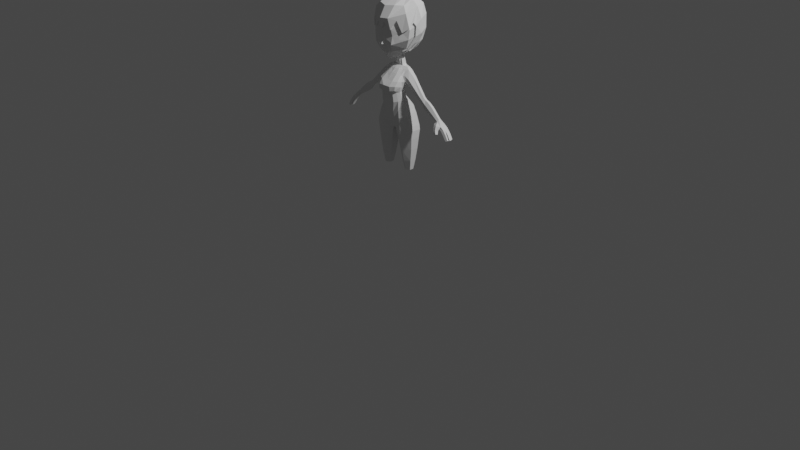 # Source: anime_girl2.blend  (saved by Blender 2.90.8; exported with 4.5.12 LTS)
import bpy
from mathutils import Matrix  # noqa: F401  (used for matrix-valued properties, if any)

bpy.ops.wm.read_factory_settings(use_empty=True)
scene = bpy.context.scene
scene.name = 'Scene'

# ---- collections
col_collection = bpy.data.collections.new('Collection'); scene.collection.children.link(col_collection)
col_reference = bpy.data.collections.new('Reference'); scene.collection.children.link(col_reference)

# ---- world
world_world = bpy.data.worlds.new('World'); scene.world = world_world
world_world.use_nodes = True; world_world.node_tree.nodes.clear()
_N = world_world.node_tree.nodes; _L = world_world.node_tree.links
n0 = _N.new('ShaderNodeOutputWorld'); n0.name = 'World Output'; n0.location = (300, 300)
n1 = _N.new('ShaderNodeBackground'); n1.name = 'Background'; n1.location = (10, 300)
n1.inputs[0].default_value = (0.05088, 0.05088, 0.05088, 1.0)
_L.new(n1.outputs[0], n0.inputs[0])
n0.is_active_output = True
world_world.color = (0.05088, 0.05088, 0.05088)
world_world.use_sun_shadow = False
world_world.sun_shadow_jitter_overblur = 0.0

# ---- cameras
cam_camera = bpy.data.cameras.new('Camera')
cam_camera.clip_end = 100.0
cam_camera.ortho_scale = 7.314

# ---- lights
light_light = bpy.data.lights.new('Light', 'POINT')
light_light.transmission_factor = 0.0
light_light.energy = 1000.0
light_light.shadow_soft_size = 0.1
light_light.shadow_maximum_resolution = 0.006
light_light.use_absolute_resolution = True

# ---- meshes
me_cylinder = bpy.data.meshes.new('Cylinder')
me_cylinder.from_pydata([(1.664, 0.8627, 8.479), (1.802, 1.326, 11.16), (2.356, 0.3993, 8.479), (2.713, 0.5928, 11.38), (2.356, -0.3993, 8.479), (2.713, -0.5928, 11.38), (1.664, -0.7987, 8.479), (1.637, -1.234, 11.12), (0.9724, -0.3993, 8.479), (0.5377, -0.5928, 10.91), (0.9724, 0.3993, 8.479), (0.5377, 0.5928, 10.91), (1.74, 1.462, 11.99), (2.762, 0.7036, 12.35), (2.762, -0.6942, 12.35), (1.537, -1.338, 11.91), (0.3063, -0.7109, 11.74), (0.3063, 1.091, 11.74), (1.654, 1.578, 12.53), (2.67, 0.7185, 12.88), (2.67, -0.7185, 12.88), (1.452, -1.307, 12.46), (0.2114, -0.7185, 12.28), (0.2114, 1.695, 12.28), (1.637, 1.131, 9.797), (2.575, 0.5015, 9.972), (2.575, -0.5015, 9.972), (1.637, -1.051, 9.797), (0.7555, -0.5015, 9.686), (0.7555, 0.5015, 9.686), (1.691, 0.5895, 7.277), (2.146, 0.2627, 7.277), (2.146, -0.2627, 7.277), (1.691, -0.5254, 7.277), (1.236, -0.2627, 7.277), (1.236, 0.2627, 7.277), (0.0, -0.7185, 12.31), (0.0, 1.546, 12.31), (1.253, 1.564, 13.85), (1.289, -1.285, 13.79), (1.252, -1.192, 13.11), (0.0, 1.601, 13.54), (2.269, 0.4783, 14.5), (2.269, -0.7185, 14.15), (1.686, 1.566, 12.32), (0.6702, -1.356, 13.65), (0.2114, 1.757, 13.54), (0.0, -1.371, 13.55), (0.2588, 1.36, 12.01), (1.362, 0.768, 15.25), (1.962, 0.4783, 15.17), (1.962, -0.7185, 14.82), (1.158, -1.238, 14.63), (0.5881, -1.513, 14.53), (0.6295, 1.033, 15.28), (0.0, -1.661, 14.48), (0.0, 1.185, 15.29), (1.098, 0.1108, 16.12), (1.422, -0.1978, 16.08), (1.472, -0.8834, 15.95), (1.257, -1.348, 15.85), (0.9231, -1.759, 15.77), (0.727, 0.3568, 16.14), (0.0, -1.995, 15.72), (0.0, 0.4883, 16.14), (1.13, -0.1995, 17.14), (1.363, -0.5341, 17.1), (1.363, -1.142, 16.98), (1.156, -1.498, 16.9), (0.8439, -1.845, 16.82), (0.7226, 0.02619, 17.16), (0.0, -1.995, 16.79), (0.0, 0.152, 17.17), (1.296, 0.07913, 18.08), (1.679, -0.1972, 18.21), (1.679, -0.7235, 18.21), (1.41, -1.565, 18.29), (0.8439, -1.89, 18.29), (0.7282, 0.2872, 18.08), (0.0, -1.752, 18.39), (0.0, 0.397, 18.08), (1.255, 0.6643, 19.36), (1.673, 0.4464, 19.42), (1.673, -0.06869, 19.42), (0.9923, -0.3604, 19.38), (0.5378, -0.5596, 19.44), (0.6173, 0.891, 19.45), (0.0, -0.6399, 19.47), (0.0, 0.9737, 19.47), (0.596, 0.5901, 19.74), (1.271, 0.4386, 19.66), (1.271, 0.1114, 19.66), (0.6287, -0.04569, 19.75), (0.3224, -0.1301, 19.76), (1.472, 0.101, 19.54), (0.0, -0.151, 19.77), (0.0, 0.6627, 19.77), (0.8439, -2.286, 17.2), (0.0, -2.433, 17.27), (1.269, -1.95, 17.27), (0.0, 0.2745, 17.63), (0.7232, 0.157, 17.62), (1.384, -1.964, 17.78), (1.513, -0.3657, 17.59), (1.513, -0.9326, 17.53), (1.213, -0.06016, 17.61), (0.7961, -2.328, 17.75), (0.0, -2.467, 17.83), (1.286, -1.463, 17.09), (1.506, -1.269, 17.61), (1.51, -1.039, 18.16), (1.651, 0.406, 18.77), (1.649, -0.6005, 18.8), (0.6905, 0.6055, 18.77), (1.272, 0.5163, 18.83), (0.0, 0.7038, 18.78), (1.391, -0.7229, 18.77), (1.187, -0.9396, 18.85), (0.7148, -1.119, 18.95), (0.0, -1.096, 19.03), (1.878, -0.1883, 18.1), (1.878, -0.6638, 18.1), (2.426, 0.3401, 18.81), (2.426, -0.07448, 18.81), (2.235, 0.3719, 18.46), (2.235, -0.5905, 18.46), (1.303, -0.2445, 19.39), (1.472, 0.3629, 19.54), (3.86, -0.1348, 16.39), (3.86, -0.4404, 16.39), (4.259, 0.07079, 16.86), (4.259, -0.2151, 16.86), (4.08, 0.2171, 16.65), (4.08, -0.4466, 16.65), (4.173, -0.1348, 16.12), (4.173, -0.4404, 16.12), (4.572, 0.07079, 16.59), (4.572, -0.2151, 16.59), (4.393, 0.2171, 16.39), (4.393, -0.4466, 16.39), (4.396, -0.1273, 15.76), (4.396, -0.4387, 15.76), (4.96, 0.07694, 16.43), (4.96, -0.2144, 16.43), (4.707, 0.2237, 16.13), (4.707, -0.4527, 16.13), (5.013, -0.1284, 15.3), (5.013, -0.3828, 15.3), (5.593, 0.08666, 15.98), (5.593, -0.2133, 15.98), (5.332, 0.234, 15.68), (5.332, -0.4624, 15.68), (6.354, -0.08154, 14.55), (6.354, -0.3089, 14.55), (6.758, 0.02758, 14.89), (6.758, -0.2516, 14.89), (6.577, 0.1401, 14.74), (6.577, -0.4195, 14.74), (0.3994, 0.3261, 21.22), (0.4218, -0.09277, 21.09), (0.2034, -0.2957, 21.01), (0.0, -0.389, 20.98), (0.0, 0.4664, 21.27), (1.613, -0.6804, 21.51), (0.4931, -1.38, 20.89), (0.0, -1.657, 20.75), (2.401, 0.3261, 22.69), (2.208, -0.9752, 22.24), (0.8927, -2.026, 21.85), (0.0, -2.187, 21.67), (2.727, -1.144, 23.41), (1.215, -2.395, 22.74), (0.0, -2.752, 22.69), (2.829, -1.059, 24.48), (1.249, -2.211, 23.72), (0.0, -2.488, 23.7), (0.232, 0.4542, 21.25), (1.164, -2.261, 24.13), (1.545, -2.122, 22.88), (0.5097, -2.375, 23.71), (1.223, -2.355, 22.95), (1.822, -1.793, 23.99), (0.5582, -2.443, 23.29), (1.984, -1.718, 23.82), (1.903, -1.825, 23.35), (0.0, -2.422, 22.44), (0.2902, -2.482, 22.69), (0.0, -2.497, 23.18), (0.0, -2.094, 21.51), (0.4379, -2.108, 21.76), (0.3763, -2.026, 21.58), (1.088, -2.306, 24.49), (0.0, -2.576, 24.43), (2.16, -1.546, 24.16), (0.3948, -2.562, 25.29), (1.581, -1.843, 25.53), (2.221, 0.7962, 22.75), (2.908, -0.383, 23.75), (2.77, -1.072, 24.68), (3.038, -0.3693, 24.92), (2.721, 0.3261, 23.34), (2.267, -0.578, 22.37), (1.581, 0.3261, 21.87), (2.044, -0.8939, 22.04), (1.798, -1.182, 22.01), (2.751, -0.5423, 25.25), (2.676, 0.8109, 23.86), (2.405, 0.9128, 23.44), (1.407, 0.134, 21.7), (0.2722, 0.544, 21.1), (0.4748, 0.3775, 21.06), (0.0, 0.5748, 21.13), (0.0, 1.778, 22.02), (2.368, 0.8549, 22.67), (1.677, 0.3774, 21.72), (2.425, -0.5752, 22.29), (2.351, -0.987, 22.13), (0.0, 2.698, 22.93), (1.614, 1.326, 21.94), (2.167, -0.9417, 21.92), (2.265, 2.047, 24.14), (3.246, 0.36, 24.03), (0.0, 3.119, 24.23), (2.252, 2.061, 25.79), (3.287, 0.3319, 25.66), (0.0, 3.15, 25.87), (2.422, -1.269, 26.33), (0.9094, -2.613, 25.76), (0.0, -2.901, 25.74), (2.019, 1.835, 26.97), (2.598, 0.3272, 26.96), (1.18, -2.459, 24.49), (0.0, 3.676, 26.84), (1.789, -0.9627, 27.07), (1.14, -1.775, 27.13), (0.0, -2.159, 27.01), (1.305, 0.9748, 27.75), (1.72, 0.3169, 27.65), (0.0, 1.571, 27.83), (2.011, 1.748, 22.77), (0.0, 0.4374, 28.02), (0.9325, 0.3573, 27.87), (0.0, -2.746, 24.41), (0.4475, -2.732, 25.27), (1.692, -1.982, 25.54), (2.266, -1.689, 24.18), (3.076, -0.3947, 23.69), (2.901, -1.189, 24.71), (3.204, -0.4305, 24.94), (2.881, 0.3496, 23.27), (2.982, -0.6043, 25.31), (1.904, -1.262, 21.89), (1.489, 0.186, 21.55), (2.816, 0.8973, 23.79), (2.555, 0.9899, 23.38), (0.8708, 2.412, 26.97), (0.0, 2.967, 26.54), (0.782, 1.851, 27.53), (0.0, 4.229, 27.8), (0.0, 3.908, 28.78), (0.0, 1.606, 28.76), (0.0, 2.672, 29.19), (1.434, 2.039, 28.38), (0.8916, 3.79, 28.32), (1.519, 2.962, 27.58), (0.9251, 3.071, 28.98), (7.004, 0.1931, 14.16), (7.091, -0.6081, 14.02), (7.192, 0.2955, 14.32), (7.345, -0.5221, 14.24), (8.195, -0.2738, 13.15), (7.743, -0.3481, 13.29), (7.355, 0.2621, 13.84), (7.441, -0.5758, 13.76), (7.526, 0.3571, 14.0), (7.644, -0.4661, 13.95), (8.188, -0.3637, 12.67), (8.003, -0.2606, 13.46), (7.735, 0.2824, 13.36), (7.756, -0.5684, 13.34), (7.927, 0.3753, 13.49), (7.99, -0.4598, 13.49), (8.4, -0.2909, 12.81), (7.938, -0.3674, 12.98), (7.942, 0.2824, 13.04), (7.941, -0.568, 13.04), (8.139, 0.3753, 13.16), (8.177, -0.4594, 13.19), (8.227, -0.1479, 13.14), (7.005, -0.2064, 14.08), (8.164, 0.2905, 12.72), (8.194, -0.5499, 12.72), (8.328, 0.368, 12.82), (8.391, -0.4593, 12.84), (7.737, -0.2005, 13.28), (8.184, -0.2061, 12.63), (7.281, -0.09219, 14.33), (6.397, -0.6416, 14.35), (6.748, -0.4898, 14.65), (8.03, -0.1579, 13.46), (6.655, -0.9947, 14.04), (6.966, -0.9183, 14.32), (8.426, -0.1442, 12.79), (7.074, -0.9069, 13.68), (7.286, -0.8602, 13.87), (7.52, -0.2577, 13.56), (6.857, -1.187, 13.69), (7.07, -1.148, 13.9), (7.952, -0.2002, 12.93), (7.268, -1.114, 13.34), (7.445, -1.081, 13.5), (7.788, -0.1708, 13.79), (7.098, -1.305, 13.36), (7.277, -1.281, 13.53), (8.407, 0.115, 12.78), (8.174, 0.04717, 12.62)], [], [(24, 1, 3, 25), (25, 3, 5, 26), (26, 5, 7, 27), (27, 7, 9, 28), (28, 9, 11, 29), (29, 11, 1, 24), (3, 1, 12, 13), (9, 7, 15, 16), (5, 3, 13, 14), (11, 9, 16, 17), (7, 5, 14, 15), (1, 11, 17, 12), (17, 16, 48), (15, 14, 20, 21), (13, 12, 44, 19), (12, 17, 48, 44), (16, 15, 21, 22), (14, 13, 19, 20), (10, 29, 24, 0), (8, 28, 29, 10), (6, 27, 28, 8), (4, 26, 27, 6), (2, 25, 26, 4), (0, 24, 25, 2), (2, 4, 32, 31), (8, 10, 35, 34), (0, 2, 31, 30), (4, 6, 33, 32), (10, 0, 30, 35), (6, 8, 34, 33), (23, 22, 36, 37), (36, 22, 45, 47), (18, 23, 46, 38), (19, 44, 18), (22, 21, 40), (20, 19, 42, 43), (23, 37, 41, 46), (21, 20, 43, 40), (19, 18, 38, 42), (40, 39, 45, 22), (40, 43, 39), (48, 16, 22, 23), (44, 48, 23, 18), (47, 45, 53, 55), (45, 39, 52, 53), (43, 42, 50, 51), (46, 41, 56, 54), (38, 46, 54, 49), (39, 43, 51, 52), (42, 38, 49, 50), (50, 49, 57, 58), (55, 53, 61, 63), (53, 52, 60, 61), (51, 50, 58, 59), (54, 56, 64, 62), (49, 54, 62, 57), (52, 51, 59, 60), (58, 57, 65, 66), (62, 64, 72, 70), (61, 60, 68, 69), (59, 58, 66, 67), (63, 61, 69, 71), (57, 62, 70, 65), (60, 59, 67, 68), (101, 100, 80, 78), (69, 68, 99, 97), (104, 103, 74, 75), (71, 69, 97, 98), (105, 101, 78, 73), (68, 67, 108), (103, 105, 73, 74), (77, 76, 117, 118), (75, 74, 120, 121), (79, 77, 118, 119), (114, 113, 86, 81), (76, 110, 116, 117), (111, 114, 81, 82), (113, 115, 88, 86), (87, 85, 93, 95), (132, 130, 136, 138), (84, 126, 91, 92), (82, 81, 90, 127), (86, 88, 96, 89), (85, 84, 92, 93), (94, 127, 90, 91), (98, 97, 106, 107), (106, 102, 76, 77), (102, 109, 110, 76), (107, 106, 77, 79), (99, 108, 109, 102), (97, 99, 102, 106), (66, 65, 105, 103), (65, 70, 101, 105), (67, 66, 103, 104), (70, 72, 100, 101), (89, 92, 91, 90), (116, 110, 75, 112), (109, 108, 67, 104), (108, 99, 68), (110, 109, 104, 75), (78, 80, 115, 113), (74, 73, 114, 111), (73, 78, 113, 114), (112, 75, 121, 125), (120, 124, 132, 128), (118, 117, 84, 85), (81, 86, 89, 90), (119, 118, 85, 87), (122, 123, 131, 130), (83, 112, 125, 123), (111, 82, 122, 124), (74, 111, 124, 120), (82, 83, 123, 122), (126, 116, 112, 83), (91, 126, 83, 94), (117, 116, 126, 84), (128, 132, 138, 134), (83, 82, 127, 94), (124, 122, 130, 132), (121, 120, 128, 129), (123, 125, 133, 131), (125, 121, 129, 133), (139, 135, 141, 145), (137, 139, 145, 143), (129, 128, 134, 135), (131, 133, 139, 137), (133, 129, 135, 139), (130, 131, 137, 136), (144, 142, 148, 150), (140, 144, 150, 146), (136, 137, 143, 142), (134, 138, 144, 140), (138, 136, 142, 144), (135, 134, 140, 141), (148, 149, 155, 154), (151, 147, 153, 157), (141, 140, 146, 147), (143, 145, 151, 149), (145, 141, 147, 151), (142, 143, 149, 148), (266, 268, 274, 272), (146, 150, 156, 152), (150, 148, 154, 156), (147, 146, 152, 153), (149, 151, 157, 155), (93, 92, 159, 160), (89, 96, 176, 158), (95, 93, 160, 161), (92, 89, 158, 159), (160, 159, 163, 164), (161, 160, 164, 165), (202, 196, 166), (164, 163, 203, 204, 167, 168), (163, 202, 166, 201, 203), (165, 164, 168, 189, 190, 188), (166, 196, 207, 206, 200), (168, 167, 170, 178, 171), (169, 189, 168, 171, 186, 185), (172, 186, 187), (171, 178, 180), (170, 197, 199, 173), (173, 199, 205, 198), (175, 179, 177, 191, 194, 192), (174, 181, 177), (236, 241, 237), (199, 197, 246, 248), (192, 194, 243, 242), (176, 96, 162), (167, 204, 251, 216), (207, 196, 213, 254), (176, 162, 211, 209), (206, 207, 254, 253), (200, 206, 253, 249), (201, 200, 249, 215), (179, 182, 180, 174), (177, 181, 193, 195, 191), (177, 179, 174), (180, 178, 184, 183, 181, 174), (181, 183, 184, 178, 170, 173, 193), (187, 186, 171, 180, 182, 179, 175), (185, 186, 172), (188, 190, 189, 169), (197, 167, 216, 246), (202, 208, 252, 214), (193, 198, 247, 245), (203, 201, 215, 219), (158, 176, 209, 210), (198, 193, 173), (205, 199, 248, 250), (197, 170, 167), (200, 201, 166), (195, 193, 245, 244), (198, 205, 250, 247), (191, 195, 244, 231), (159, 158, 208, 202, 163), (208, 158, 210, 252), (194, 191, 231, 243), (227, 243, 231), (196, 202, 214, 213), (204, 203, 219, 251), (214, 210, 209, 218), (216, 215, 249, 221, 246), (221, 220, 223, 224), (224, 223, 229, 230), (226, 230, 237, 233), (228, 227, 234, 235), (230, 229, 236, 237), (227, 226, 233, 234), (233, 237, 241, 234), (223, 220, 222, 225), (218, 209, 211, 212), (239, 218, 212, 217), (229, 223, 225, 256, 255), (220, 239, 217, 222), (236, 229, 255, 257), (240, 241, 236, 238), (234, 241, 240, 235), (242, 243, 227, 228), (231, 244, 226, 227), (216, 251, 219), (247, 250, 230, 226), (219, 215, 216), (214, 252, 210), (213, 214, 218, 239), (249, 253, 221), (248, 246, 221, 224), (226, 244, 245, 247), (230, 250, 248, 224), (220, 254, 213, 239), (221, 253, 254, 220), (264, 232, 258, 263), (257, 255, 264, 262), (238, 236, 257), (255, 256, 232, 264), (263, 258, 259), (238, 257, 262, 260), (262, 264, 263, 265), (260, 262, 265, 261), (265, 259, 261), (259, 265, 263), (267, 289, 305, 273), (267, 273, 275, 269), (153, 289, 267), (153, 267, 300, 297), (269, 155, 298, 301), (154, 296, 268), (273, 279, 281, 275), (274, 311, 299, 280), (274, 280, 278, 272), (270, 277, 281, 287), (268, 296, 311, 274), (282, 270, 287, 293), (280, 286, 284, 278), (279, 271, 283, 285), (270, 282, 276, 283), (273, 305, 271, 279), (284, 286, 292, 290), (277, 270, 283, 271), (279, 285, 287, 281), (155, 296, 154), (302, 295, 315, 314), (280, 299, 288, 286), (291, 276, 282, 293), (289, 153, 152, 266), (285, 291, 293, 287), (271, 305, 311, 277), (285, 283, 276, 291), (297, 300, 301, 298), (296, 155, 269), (286, 288, 314, 292), (298, 157, 153, 297), (294, 305, 272, 278), (267, 269, 304, 303), (300, 267, 303, 306), (155, 157, 298), (301, 300, 306, 307), (303, 304, 310, 309), (306, 303, 309, 312), (309, 310, 313, 312), (295, 302, 288, 308), (269, 301, 307, 304), (299, 294, 308, 288), (306, 312, 313, 307), (308, 294, 278, 284), (304, 307, 313, 310), (311, 296, 269, 275), (295, 308, 315), (305, 289, 266, 272), (268, 156, 154), (152, 156, 268, 266), (277, 311, 275, 281), (311, 305, 294, 299), (315, 308, 284, 290), (314, 288, 302), (314, 315, 290, 292)])
_uv = me_cylinder.uv_layers.new(name='UVMap')
_uv.uv.foreach_set('vector', [1.0, 0.4998, 0.9745, 1.0, 0.8333, 1.0, 0.8333, 0.4998, 0.8333, 0.4998, 0.8333, 1.0, 0.6667, 1.0, 0.6667, 0.4998, 0.6667, 0.4998, 0.6667, 1.0, 0.5, 1.0, 0.5, 0.4998, 0.5, 0.4998, 0.5, 1.0, 0.3333, 1.0, 0.3333, 0.4998, 0.3333, 0.4998, 0.3333, 1.0, 0.1667, 1.0, 0.1667, 0.4998, 0.1667, 0.4998, 0.1667, 1.0, -0.01038, 0.9993, -8.941e-08, 0.4998, 0.8333, 1.0, 0.9745, 1.0, 0.9724, 1.0, 0.8333, 1.0, 0.3333, 1.0, 0.5, 1.0, 0.5, 1.0, 0.3333, 1.0, 0.6667, 1.0, 0.8333, 1.0, 0.8333, 1.0, 0.6667, 1.0, 0.1667, 1.0, 0.3333, 1.0, 0.3333, 1.0, 0.1667, 1.0, 0.5, 1.0, 0.6667, 1.0, 0.6667, 1.0, 0.5, 1.0, -0.01038, 0.9993, 0.1667, 1.0, 0.1667, 1.0, -0.01726, 1.0, 0.1667, 1.0, 0.3333, 1.0, 0.1667, 1.0, 0.5, 1.0, 0.6667, 1.0, 0.6667, 1.0, 0.5, 1.0, 0.8333, 1.0, 0.9724, 1.0, 0.9724, 1.0, 0.8333, 1.0, -0.01726, 1.0, 0.1667, 1.0, 0.1667, 1.0, -0.02145, 1.0, 0.3333, 1.0, 0.5, 1.0, 0.5, 1.0, 0.3333, 1.0, 0.6667, 1.0, 0.8333, 1.0, 0.8333, 1.0, 0.6667, 1.0, 0.1667, 0.0, 0.1667, 0.4998, -8.941e-08, 0.4998, -8.941e-08, 0.0, 0.3333, 0.0, 0.3333, 0.4998, 0.1667, 0.4998, 0.1667, 0.0, 0.5, 0.0, 0.5, 0.4998, 0.3333, 0.4998, 0.3333, 0.0, 0.6667, 0.0, 0.6667, 0.4998, 0.5, 0.4998, 0.5, 0.0, 0.8333, 0.0, 0.8333, 0.4998, 0.6667, 0.4998, 0.6667, 0.0, 1.0, 0.0, 1.0, 0.4998, 0.8333, 0.4998, 0.8333, 0.0, 0.8333, 0.0, 0.6667, 0.0, 0.6667, 0.0, 0.8333, 0.0, 0.3333, 0.0, 0.1667, 0.0, 0.1667, 0.0, 0.3333, 0.0, 1.0, 0.0, 0.8333, 0.0, 0.8333, 0.0, 1.0, 0.0, 0.6667, 0.0, 0.5, 0.0, 0.5, 0.0, 0.6667, 0.0, 0.1667, 0.0, -8.941e-08, 0.0, -8.941e-08, 0.0, 0.1667, 0.0, 0.5, 0.0, 0.3333, 0.0, 0.3333, 0.0, 0.5, 0.0, 0.1667, 1.0, 0.3333, 1.0, 0.3333, 1.0, 0.1667, 1.0, 0.3333, 1.0, 0.3333, 1.0, 0.4202, 1.0, 0.3333, 1.0, -0.02815, 1.0, 0.1667, 1.0, 0.1667, 1.0, -0.04515, 1.0, 0.8333, 1.0, 0.9724, 1.0, 0.9724, 1.0, 0.3333, 1.0, 0.5, 1.0, 0.457, 1.0, 0.6667, 1.0, 0.8333, 1.0, 0.8333, 1.0, 0.6667, 1.0, 0.1667, 1.0, 0.1667, 1.0, 0.1667, 1.0, 0.1667, 1.0, 0.5, 1.0, 0.6667, 1.0, 0.6667, 1.0, 0.5, 1.0, 0.8333, 1.0, 0.9724, 1.0, 0.9724, 1.0, 0.8333, 1.0, 0.5, 1.0, 0.5325, 1.0, 0.4202, 1.0, 0.3333, 1.0, 0.5, 1.0, 0.6667, 1.0, 0.5325, 1.0, 0.1667, 1.0, 0.3333, 1.0, 0.3333, 1.0, 0.1667, 1.0, -0.02145, 1.0, 0.1667, 1.0, 0.1667, 1.0, -0.02815, 1.0, 0.3333, 1.0, 0.4202, 1.0, 0.4241, 1.0, 0.3333, 1.0, 0.4202, 1.0, 0.5325, 1.0, 0.5432, 1.0, 0.4241, 1.0, 0.6667, 1.0, 0.8333, 1.0, 0.8333, 1.0, 0.6667, 1.0, 0.1667, 1.0, 0.1667, 1.0, 0.1667, 1.0, 0.05342, 1.0, -0.04515, 1.0, 0.1667, 1.0, 0.05342, 1.0, -0.1449, 1.0, 0.5325, 1.0, 0.6667, 1.0, 0.6667, 1.0, 0.5432, 1.0, 0.8333, 1.0, 0.9724, 1.0, 0.9174, 1.0, 0.8333, 1.0, 0.8333, 1.0, 0.9174, 1.0, 0.9174, 1.0, 0.8333, 1.0, 0.3333, 1.0, 0.4241, 1.0, 0.4621, 1.0, 0.3333, 1.0, 0.4241, 1.0, 0.5432, 1.0, 0.6239, 1.0, 0.4621, 1.0, 0.6667, 1.0, 0.8333, 1.0, 0.8333, 1.0, 0.7215, 1.0, 0.05342, 1.0, 0.1667, 1.0, 0.1667, 1.0, 0.06542, 1.0, -0.1449, 1.0, 0.05342, 1.0, 0.06542, 1.0, -0.1449, 1.0, 0.5432, 1.0, 0.6667, 1.0, 0.7215, 1.0, 0.6239, 1.0, 0.8333, 1.0, 0.9174, 1.0, 0.9174, 1.0, 0.8333, 1.0, 0.06542, 1.0, 0.1667, 1.0, 0.1667, 1.0, 0.06984, 1.0, 0.4621, 1.0, 0.6239, 1.0, 0.5953, 1.0, 0.4285, 1.0, 0.7215, 1.0, 0.8333, 1.0, 0.8333, 1.0, 0.6856, 1.0, 0.3333, 1.0, 0.4621, 1.0, 0.4285, 1.0, 0.3333, 1.0, -0.1449, 1.0, 0.06542, 1.0, 0.06984, 1.0, -0.1449, 1.0, 0.6239, 1.0, 0.7215, 1.0, 0.6856, 1.0, 0.5953, 1.0, 0.06977, 1.0, 0.1667, 1.0, 0.1667, 1.0, 0.06909, 1.0, 0.4285, 1.0, 0.5953, 1.0, 0.5953, 1.0, 0.4285, 1.0, 0.6856, 1.0, 0.8333, 1.0, 0.8333, 1.0, 0.6856, 1.0, 0.3333, 1.0, 0.4285, 1.0, 0.4285, 1.0, 0.3333, 1.0, -0.206, 1.0, 0.06977, 1.0, 0.06909, 1.0, -0.2671, 1.0, 0.5953, 1.0, 0.6856, 1.0, 0.6498, 1.0, 0.8333, 1.0, 0.9043, 1.0, 0.8912, 1.0, 0.8333, 1.0, 0.4285, 1.0, 0.5953, 1.0, 0.5953, 1.0, 0.4285, 1.0, 0.6856, 1.0, 0.8333, 1.0, 0.8333, 1.0, 0.6856, 1.0, 0.3333, 1.0, 0.4285, 1.0, 0.4285, 1.0, 0.3333, 1.0, -0.2696, 1.0, 0.0741, 1.0, 0.08387, 1.0, -0.2713, 1.0, 0.5953, 1.0, 0.6543, 1.0, 0.6425, 1.0, 0.5953, 1.0, 0.8333, 1.0, 0.8912, 1.0, 0.8912, 1.0, 0.8333, 1.0, 0.0741, 1.0, 0.1667, 1.0, 0.1667, 1.0, 0.08387, 1.0, 0.3333, 1.0, 0.416, 1.0, 0.3683, 1.0, 0.3333, 1.0, 0.8333, 1.0, 0.8333, 1.0, 0.8333, 1.0, 0.8333, 1.0, 0.5721, 1.0, 0.6311, 1.0, 0.6856, 1.0, 0.483, 1.0, 0.8333, 1.0, 0.8912, 1.0, 0.8333, 1.0, 0.8333, 1.0, 0.08387, 1.0, 0.1667, 1.0, 0.1667, 1.0, -0.01826, 1.0, 0.416, 1.0, 0.5721, 1.0, 0.483, 1.0, 0.3683, 1.0, 0.6856, 1.0, 0.8333, 1.0, 0.8333, 1.0, 0.6856, 1.0, 0.3333, 1.0, 0.4285, 1.0, 0.4285, 1.0, 0.3333, 1.0, 0.4285, 1.0, 0.5953, 1.0, 0.5953, 1.0, 0.4285, 1.0, 0.5953, 1.0, 0.658, 1.0, 0.6543, 1.0, 0.5953, 1.0, 0.3333, 1.0, 0.4285, 1.0, 0.4285, 1.0, 0.3333, 1.0, 0.5953, 1.0, 0.6498, 1.0, 0.658, 1.0, 0.5953, 1.0, 0.4285, 1.0, 0.5953, 1.0, 0.5953, 1.0, 0.4285, 1.0, 0.8333, 1.0, 0.9174, 1.0, 0.9043, 1.0, 0.8333, 1.0, -0.1449, 1.0, 0.06984, 1.0, 0.06977, 1.0, -0.206, 1.0, 0.6856, 1.0, 0.8333, 1.0, 0.8333, 1.0, 0.6856, 1.0, 0.06984, 1.0, 0.1667, 1.0, 0.1667, 1.0, 0.06977, 1.0, 0.9382, 1.0, 0.483, 1.0, 0.6856, 1.0, 0.8333, 1.0, 0.6425, 1.0, 0.6543, 1.0, 0.6856, 1.0, 0.6856, 1.0, 0.658, 1.0, 0.6498, 1.0, 0.6856, 1.0, 0.6856, 1.0, 0.6498, 1.0, 0.5953, 1.0, 0.5953, 1.0, 0.6543, 1.0, 0.658, 1.0, 0.6856, 1.0, 0.6856, 1.0, 0.06909, 1.0, 0.1667, 1.0, 0.1667, 1.0, 0.0741, 1.0, 0.8333, 1.0, 0.8912, 1.0, 0.8912, 1.0, 0.8333, 1.0, -0.2671, 1.0, 0.06909, 1.0, 0.0741, 1.0, -0.2696, 1.0, 0.6856, 1.0, 0.6856, 1.0, 0.6856, 1.0, 0.6856, 1.0, 0.8333, 1.0, 0.8333, 1.0, 0.8333, 1.0, 0.8333, 1.0, 0.4285, 1.0, 0.5953, 1.0, 0.5721, 1.0, 0.416, 1.0, 0.8912, 1.0, 0.08387, 1.0, 0.9382, 1.0, 0.8333, 1.0, 0.3333, 1.0, 0.4285, 1.0, 0.416, 1.0, 0.3333, 1.0, 0.8333, 1.0, 0.6856, 1.0, 0.6856, 1.0, 0.8333, 1.0, 0.6856, 1.0, 0.6856, 1.0, 0.6856, 1.0, 0.6856, 1.0, 0.8333, 1.0, 0.8333, 1.0, 0.8333, 1.0, 0.8333, 1.0, 0.8333, 1.0, 0.8333, 1.0, 0.8333, 1.0, 0.8333, 1.0, 0.8333, 1.0, 0.6856, 1.0, 0.6856, 1.0, 0.8333, 1.0, 0.6311, 1.0, 0.6425, 1.0, 0.6856, 1.0, 0.6856, 1.0, 0.6856, 1.0, 0.6311, 1.0, 0.6856, 1.0, 0.6856, 1.0, 0.5953, 1.0, 0.6425, 1.0, 0.6311, 1.0, 0.5721, 1.0, 0.8333, 1.0, 0.8333, 1.0, 0.8333, 1.0, 0.8333, 1.0, 0.6856, 1.0, 0.8333, 1.0, 0.8333, 1.0, 0.6856, 1.0, 0.8333, 1.0, 0.8333, 1.0, 0.8333, 1.0, 0.8333, 1.0, 0.6856, 1.0, 0.8333, 1.0, 0.8333, 1.0, 0.6856, 1.0, 0.6856, 1.0, 0.6856, 1.0, 0.6856, 1.0, 0.6856, 1.0, 0.6856, 1.0, 0.6856, 1.0, 0.6856, 1.0, 0.6856, 1.0, 0.6856, 1.0, 0.6856, 1.0, 0.6856, 1.0, 0.6856, 1.0, 0.6856, 1.0, 0.6856, 1.0, 0.6856, 1.0, 0.6856, 1.0, 0.6856, 1.0, 0.8333, 1.0, 0.8333, 1.0, 0.6856, 1.0, 0.6856, 1.0, 0.6856, 1.0, 0.6856, 1.0, 0.6856, 1.0, 0.6856, 1.0, 0.6856, 1.0, 0.6856, 1.0, 0.6856, 1.0, 0.8333, 1.0, 0.6856, 1.0, 0.6856, 1.0, 0.8333, 1.0, 0.8333, 1.0, 0.8333, 1.0, 0.8333, 1.0, 0.8333, 1.0, 0.8333, 1.0, 0.8333, 1.0, 0.8333, 1.0, 0.8333, 1.0, 0.8333, 1.0, 0.6856, 1.0, 0.6856, 1.0, 0.8333, 1.0, 0.8333, 1.0, 0.8333, 1.0, 0.8333, 1.0, 0.8333, 1.0, 0.8333, 1.0, 0.8333, 1.0, 0.8333, 1.0, 0.8333, 1.0, 0.6856, 1.0, 0.8333, 1.0, 0.8333, 1.0, 0.6856, 1.0, 0.8333, 1.0, 0.6856, 1.0, 0.6856, 1.0, 0.8333, 1.0, 0.6856, 1.0, 0.6856, 1.0, 0.6856, 1.0, 0.6856, 1.0, 0.6856, 1.0, 0.8333, 1.0, 0.8333, 1.0, 0.6856, 1.0, 0.6856, 1.0, 0.6856, 1.0, 0.6856, 1.0, 0.6856, 1.0, 0.6856, 1.0, 0.6856, 1.0, 0.6856, 1.0, 0.6856, 1.0, 0.8333, 1.0, 0.6856, 1.0, 0.6856, 1.0, 0.8333, 1.0, 0.8333, 1.0, 0.8333, 1.0, 0.8333, 1.0, 0.8333, 1.0, 0.8333, 1.0, 0.8333, 1.0, 0.8333, 1.0, 0.8333, 1.0, 0.8333, 1.0, 0.8333, 1.0, 0.8333, 1.0, 0.8333, 1.0, 0.6856, 1.0, 0.8333, 1.0, 0.8333, 1.0, 0.6856, 1.0, 0.6856, 1.0, 0.6856, 1.0, 0.6856, 1.0, 0.6856, 1.0, 0.3683, 1.0, 0.483, 1.0, 0.6249, 1.0, 0.4355, 1.0, -0.01826, 1.0, 0.1667, 1.0, 0.07467, 1.0, -0.01826, 1.0, 0.3333, 1.0, 0.3683, 1.0, 0.4355, 1.0, 0.3333, 1.0, 0.483, 1.0, 0.9382, 1.0, 0.9382, 1.0, 0.6249, 1.0, 0.4355, 1.0, 0.6249, 1.0, 0.5107, 1.0, 0.3747, 1.0, 0.3333, 1.0, 0.4355, 1.0, 0.3747, 1.0, 0.3333, 1.0, -0.01826, 1.0, 0.01511, 1.0, -0.01826, 1.0, 0.3747, 1.0, 0.5107, 1.0, 0.5107, 1.0, 0.477, 1.0, 0.5107, 1.0, 0.3747, 1.0, 0.5107, 1.0, 0.9382, 1.0, 0.9382, 1.0, 0.6412, 1.0, 0.5107, 1.0, 0.3333, 1.0, 0.3747, 1.0, 0.3747, 1.0, 0.3536, 1.0, 0.3522, 1.0, 0.3333, 1.0, -0.01826, 1.0, 0.01511, 1.0, 0.02158, 1.0, 0.01275, 1.0, -0.01826, 1.0, 0.3747, 1.0, 0.5107, 1.0, 0.5107, 1.0, 0.4044, 1.0, 0.3747, 1.0, 0.3333, 1.0, 0.3536, 1.0, 0.3747, 1.0, 0.3747, 1.0, 0.3432, 1.0, 0.3333, 1.0, 0.3333, 1.0, 0.3432, 1.0, 0.3333, 1.0, 0.3747, 1.0, 0.4044, 1.0, 0.3747, 1.0, 0.5107, 1.0, 0.7319, 1.0, 0.7236, 1.0, 0.5107, 1.0, 0.5107, 1.0, 0.7236, 1.0, 0.6691, 1.0, 0.5107, 1.0, 0.3333, 1.0, 0.3502, 1.0, 0.3747, 1.0, 0.3747, 1.0, 0.3512, 1.0, 0.3333, 1.0, 0.3747, 1.0, 0.424, 1.0, 0.3747, 1.0, 0.06585, 1.0, 0.6817, 1.0, 0.9382, 1.0, 0.7236, 1.0, 0.7319, 1.0, 0.7319, 1.0, 0.7236, 1.0, 0.3333, 1.0, 0.3512, 1.0, 0.3512, 1.0, 0.3333, 1.0, 0.07467, 1.0, 0.1667, 1.0, 0.1667, 1.0, 0.5107, 1.0, 0.477, 1.0, 0.477, 1.0, 0.5107, 1.0, 0.02158, 1.0, 0.01511, 1.0, 0.01511, 1.0, 0.02158, 1.0, 0.07467, 1.0, 0.1667, 1.0, 0.1667, 1.0, 0.07467, 1.0, 0.01275, 1.0, 0.02158, 1.0, 0.02158, 1.0, 0.01275, 1.0, -0.01826, 1.0, 0.01275, 1.0, 0.01275, 1.0, -0.01826, 1.0, 0.6412, 1.0, 0.9382, 1.0, 0.9382, 1.0, 0.6412, 1.0, 0.3502, 1.0, 0.352, 1.0, 0.3747, 1.0, 0.3747, 1.0, 0.3747, 1.0, 0.424, 1.0, 0.4532, 1.0, 0.4349, 1.0, 0.3747, 1.0, 0.3747, 1.0, 0.3502, 1.0, 0.3747, 1.0, 0.3747, 1.0, 0.4044, 1.0, 0.4336, 1.0, 0.4385, 1.0, 0.424, 1.0, 0.3747, 1.0, 0.424, 1.0, 0.4385, 1.0, 0.4336, 1.0, 0.4044, 1.0, 0.5107, 1.0, 0.5107, 1.0, 0.4532, 1.0, 0.3333, 1.0, 0.3432, 1.0, 0.3747, 1.0, 0.3747, 1.0, 0.352, 1.0, 0.3502, 1.0, 0.3333, 1.0, 0.3333, 1.0, 0.3432, 1.0, 0.3333, 1.0, 0.3333, 1.0, 0.3522, 1.0, 0.3536, 1.0, 0.3333, 1.0, 0.7319, 1.0, 0.5107, 1.0, 0.5107, 1.0, 0.7319, 1.0, 0.9382, 1.0, 0.849, 1.0, 0.849, 1.0, 0.9382, 1.0, 0.4532, 1.0, 0.5107, 1.0, 0.5107, 1.0, 0.4532, 1.0, 0.5107, 1.0, 0.6412, 1.0, 0.6412, 1.0, 0.5107, 1.0, -0.01826, 1.0, 0.07467, 1.0, 0.07467, 1.0, -0.01826, 1.0, 0.5107, 1.0, 0.4532, 1.0, 0.5107, 1.0, 0.6691, 1.0, 0.7236, 1.0, 0.7236, 1.0, 0.6691, 1.0, 0.7319, 1.0, 0.5107, 1.0, 0.5107, 1.0, 0.9382, 1.0, 0.6412, 1.0, 0.9382, 1.0, 0.4349, 1.0, 0.4532, 1.0, 0.4532, 1.0, 0.4349, 1.0, 0.5107, 1.0, 0.6691, 1.0, 0.6691, 1.0, 0.5107, 1.0, 0.3747, 1.0, 0.4349, 1.0, 0.4349, 1.0, 0.3747, 1.0, 0.6249, 1.0, 0.9382, 1.0, 0.849, 1.0, 0.9382, 1.0, 0.5107, 1.0, 0.849, 1.0, 0.9382, 1.0, 0.9382, 1.0, 0.849, 1.0, 0.3512, 1.0, 0.3747, 1.0, 0.3747, 1.0, 0.3512, 1.0, 0.3747, 1.0, 0.3512, 1.0, 0.3747, 1.0, 0.01511, 1.0, -0.01826, 1.0, -0.01826, 1.0, 0.01511, 1.0, 0.477, 1.0, 0.5107, 1.0, 0.5107, 1.0, 0.477, 1.0, -0.01826, 1.0, -0.01826, 1.0, 0.07467, 1.0, 0.08175, 1.0, 0.5107, 1.0, 0.6412, 1.0, 0.9382, 1.0, 0.9382, 1.0, 0.7319, 1.0, -0.01826, 1.0, 0.08004, 1.0, 0.07892, 1.0, -0.01826, 1.0, -0.01826, 1.0, 0.07892, 1.0, 0.07577, 1.0, -0.01826, 1.0, 0.5107, 1.0, 0.9382, 1.0, 0.9382, 1.0, 0.5374, 1.0, 0.3333, 1.0, 0.3747, 1.0, 0.4605, 1.0, 0.3333, 1.0, -0.01826, 1.0, 0.07577, 1.0, 0.06585, 1.0, -0.01826, 1.0, 0.3747, 1.0, 0.5107, 1.0, 0.5374, 1.0, 0.4605, 1.0, 0.5374, 1.0, 0.9382, 1.0, 0.6817, 1.0, 0.4605, 1.0, 0.07892, 1.0, 0.08004, 1.0, 0.1667, 1.0, 0.1667, 1.0, 0.08175, 1.0, 0.07467, 1.0, 0.1667, 1.0, 0.1667, 1.0, 0.07471, 1.0, 0.08175, 1.0, 0.1667, 1.0, 0.1667, 1.0, 0.07577, 1.0, 0.07892, 1.0, 0.1667, 1.0, 0.1667, 1.0, 0.1275, 1.0, 0.08004, 1.0, 0.07471, 1.0, 0.1667, 1.0, 0.1667, 1.0, 0.06585, 1.0, 0.07577, 1.0, 0.1275, 1.0, 0.1224, 1.0, 0.2211, 1.0, 0.6817, 1.0, 0.06585, 1.0, 0.1667, 1.0, 0.4605, 1.0, 0.6817, 1.0, 0.2211, 1.0, 0.3333, 1.0, 0.3333, 1.0, 0.3512, 1.0, 0.3747, 1.0, 0.3333, 1.0, 0.3747, 1.0, 0.4349, 1.0, 0.5107, 1.0, 0.3747, 1.0, 0.5107, 1.0, 0.477, 1.0, 0.5107, 1.0, 0.5107, 1.0, 0.6691, 1.0, 0.9382, 1.0, 0.5107, 1.0, 0.5107, 1.0, 0.6412, 1.0, 0.5107, 1.0, 0.9382, 1.0, 0.849, 1.0, 0.9382, 1.0, 0.01511, 1.0, -0.01826, 1.0, 0.08175, 1.0, 0.07471, 1.0, -0.01826, 1.0, 0.01275, 1.0, -0.01826, 1.0, 0.7236, 1.0, 0.7319, 1.0, 0.9382, 1.0, 0.9382, 1.0, 0.5107, 1.0, 0.4349, 1.0, 0.4532, 1.0, 0.5107, 1.0, 0.9382, 1.0, 0.6691, 1.0, 0.7236, 1.0, 0.9382, 1.0, 0.08004, 1.0, 0.02158, 1.0, 0.01511, 1.0, 0.07471, 1.0, -0.01826, 1.0, 0.01275, 1.0, 0.02158, 1.0, 0.08004, 1.0, 0.1395, 1.0, 0.1667, 1.0, 0.1667, 1.0, 0.1416, 1.0, 0.1224, 1.0, 0.1275, 1.0, 0.1395, 1.0, 0.1242, 1.0, 0.1667, 1.0, 0.06585, 1.0, 0.1224, 1.0, 0.1275, 1.0, 0.1667, 1.0, 0.1667, 1.0, 0.1395, 1.0, 0.1416, 1.0, 0.1667, 1.0, 0.1667, 1.0, 0.1667, 1.0, 0.1224, 1.0, 0.1242, 1.0, 0.1667, 1.0, 0.1242, 1.0, 0.1395, 1.0, 0.1416, 1.0, 0.1224, 1.0, 0.1667, 1.0, 0.1242, 1.0, 0.1224, 1.0, 0.1667, 1.0, 0.1224, 1.0, 0.1667, 1.0, 0.1667, 1.0, 0.1667, 1.0, 0.1224, 1.0, 0.1416, 1.0, 0.6867, 1.0, 0.7588, 1.0, 0.7534, 1.0, 0.6858, 1.0, 0.6867, 1.0, 0.6858, 1.0, 0.6856, 1.0, 0.6856, 1.0, 0.6856, 1.0, 0.7588, 1.0, 0.6867, 1.0, 0.6856, 1.0, 0.6867, 1.0, 0.6856, 1.0, 0.6856, 1.0, 0.6856, 1.0, 0.6856, 1.0, 0.6856, 1.0, 0.6856, 1.0, 0.8333, 1.0, 0.7524, 1.0, 0.8333, 1.0, 0.6858, 1.0, 0.6857, 1.0, 0.6856, 1.0, 0.6856, 1.0, 0.8333, 1.0, 0.744, 1.0, 0.7465, 1.0, 0.8333, 1.0, 0.8333, 1.0, 0.8333, 1.0, 0.8333, 1.0, 0.8333, 1.0, 0.726, 1.0, 0.7278, 1.0, 0.6856, 1.0, 0.6856, 1.0, 0.8333, 1.0, 0.7524, 1.0, 0.744, 1.0, 0.8333, 1.0, 0.7239, 1.0, 0.726, 1.0, 0.6856, 1.0, 0.6856, 1.0, 0.8333, 1.0, 0.8333, 1.0, 0.8333, 1.0, 0.8333, 1.0, 0.6857, 1.0, 0.7336, 1.0, 0.7302, 1.0, 0.6856, 1.0, 0.726, 1.0, 0.7239, 1.0, 0.7277, 1.0, 0.7302, 1.0, 0.6858, 1.0, 0.7534, 1.0, 0.7336, 1.0, 0.6857, 1.0, 0.8333, 1.0, 0.8333, 1.0, 0.8333, 1.0, 0.8333, 1.0, 0.7278, 1.0, 0.726, 1.0, 0.7302, 1.0, 0.7336, 1.0, 0.6857, 1.0, 0.6856, 1.0, 0.6856, 1.0, 0.6856, 1.0, 0.6856, 1.0, 0.7524, 1.0, 0.8333, 1.0, 0.75, 1.0, 0.7553, 1.0, 0.794, 1.0, 0.7893, 1.0, 0.8333, 1.0, 0.7465, 1.0, 0.7484, 1.0, 0.8333, 1.0, 0.6856, 1.0, 0.7277, 1.0, 0.7239, 1.0, 0.6856, 1.0, 0.7588, 1.0, 0.6856, 1.0, 0.8333, 1.0, 0.8333, 1.0, 0.6856, 1.0, 0.6856, 1.0, 0.6856, 1.0, 0.6856, 1.0, 0.7336, 1.0, 0.7534, 1.0, 0.744, 1.0, 0.7278, 1.0, 0.6856, 1.0, 0.7302, 1.0, 0.7277, 1.0, 0.6856, 1.0, 0.6856, 1.0, 0.6856, 1.0, 0.6856, 1.0, 0.6856, 1.0, 0.7524, 1.0, 0.6856, 1.0, 0.6856, 1.0, 0.8333, 1.0, 0.7484, 1.0, 0.7893, 1.0, 0.8333, 1.0, 0.6856, 1.0, 0.6856, 1.0, 0.6856, 1.0, 0.6856, 1.0, 0.7621, 1.0, 0.7534, 1.0, 0.8333, 1.0, 0.8333, 1.0, 0.6867, 1.0, 0.6856, 1.0, 0.6856, 1.0, 0.6856, 1.0, 0.6856, 1.0, 0.6867, 1.0, 0.6856, 1.0, 0.6856, 1.0, 0.6856, 1.0, 0.6856, 1.0, 0.6856, 1.0, 0.6856, 1.0, 0.6856, 1.0, 0.6856, 1.0, 0.6856, 1.0, 0.6856, 1.0, 0.6856, 1.0, 0.6856, 1.0, 0.6856, 1.0, 0.6856, 1.0, 0.6856, 1.0, 0.6856, 1.0, 0.6856, 1.0, 0.6856, 1.0, 0.6856, 1.0, 0.6856, 1.0, 0.6856, 1.0, 0.7553, 1.0, 0.75, 1.0, 0.7484, 1.0, 0.7592, 1.0, 0.6856, 1.0, 0.6856, 1.0, 0.6856, 1.0, 0.6856, 1.0, 0.7465, 1.0, 0.7621, 1.0, 0.7592, 1.0, 0.7484, 1.0, 0.6856, 1.0, 0.6856, 1.0, 0.6856, 1.0, 0.6856, 1.0, 0.7592, 1.0, 0.7621, 1.0, 0.8333, 1.0, 0.8333, 1.0, 0.6856, 1.0, 0.6856, 1.0, 0.6856, 1.0, 0.6856, 1.0, 0.744, 1.0, 0.7524, 1.0, 0.6856, 1.0, 0.6856, 1.0, 0.7553, 1.0, 0.7592, 1.0, 0.794, 1.0, 0.7534, 1.0, 0.7588, 1.0, 0.8333, 1.0, 0.8333, 1.0, 0.8333, 1.0, 0.8333, 1.0, 0.8333, 1.0, 0.8333, 1.0, 0.8333, 1.0, 0.8333, 1.0, 0.8333, 1.0, 0.7278, 1.0, 0.744, 1.0, 0.6856, 1.0, 0.6856, 1.0, 0.744, 1.0, 0.7534, 1.0, 0.7621, 1.0, 0.7465, 1.0, 0.794, 1.0, 0.7592, 1.0, 0.8333, 1.0, 0.8333, 1.0, 0.7893, 1.0, 0.7484, 1.0, 0.75, 1.0, 0.7893, 1.0, 0.794, 1.0, 0.8333, 1.0, 0.8333, 1.0])
me_cylinder.use_remesh_fix_poles = True
me_cylinder.use_remesh_preserve_attributes = False
me_cylinder.use_mirror_vertex_groups = False
me_cylinder.update()

# ---- objects
ob_light = bpy.data.objects.new('Light', light_light)
ob_camera = bpy.data.objects.new('Camera', cam_camera)
ob_cylinder = bpy.data.objects.new('Cylinder', me_cylinder)
ob_front = bpy.data.objects.new('Front', None)
ob_side = bpy.data.objects.new('Side', None)

# ---- transforms, parenting, visibility, modifiers, constraints
ob_light.location = (4.076, 1.005, 5.904)
ob_light.rotation_euler = (0.6503, 0.05522, 1.866)
ob_light.lock_rotations_4d = False
ob_light.empty_display_type = 'ARROWS'
ob_light.color = (0.0, 0.0, 0.0, 0.0)
ob_light.lineart.crease_threshold = 0.0
ob_camera.location = (7.359, -6.926, 4.958)
ob_camera.rotation_euler = (1.109, 0.0, 0.8149)
ob_camera.lock_rotations_4d = False
ob_camera.empty_display_type = 'ARROWS'
ob_camera.color = (0.0, 0.0, 0.0, 0.0)
ob_camera.display_type = 'WIRE'
ob_camera.lineart.crease_threshold = 0.0
ob_cylinder.location = (0.0, 7.105e-15, 5.96e-08)
ob_cylinder.scale = (0.08276, 0.08276, 0.08276)
ob_cylinder.lineart.crease_threshold = 0.0
_m = ob_cylinder.modifiers.new('Mirror', 'MIRROR')
_m.use_clip = True
ob_front.location = (0.3647, 0.8872, 1.111)
ob_front.rotation_euler = (1.571, -0.0, -0.0)
ob_front.empty_display_type = 'IMAGE'
ob_front.empty_display_size = 5.0
ob_front.use_empty_image_alpha = True
ob_front.color = (1.0, 1.0, 1.0, 0.3)
ob_front.lineart.crease_threshold = 0.0
ob_side.location = (-0.7615, -1.517, 1.111)
ob_side.rotation_euler = (1.571, -0.0, 1.571)
ob_side.empty_display_type = 'IMAGE'
ob_side.empty_display_size = 5.0
ob_side.use_empty_image_alpha = True
ob_side.color = (1.0, 1.0, 1.0, 0.3)
ob_side.lineart.crease_threshold = 0.0

# ---- collection membership
col_collection.objects.link(ob_light)
col_collection.objects.link(ob_camera)
col_collection.objects.link(ob_cylinder)
col_reference.objects.link(ob_front)
col_reference.objects.link(ob_side)

# ---- scene / render settings (as saved in the file)
scene.camera = ob_camera
scene.frame_start = 1; scene.frame_end = 250; scene.frame_set(1)
scene.render.engine = 'BLENDER_EEVEE_NEXT'
scene.cycles.use_denoising = False
scene.cycles.samples = 128
scene.cycles.sampling_pattern = 'TABULATED_SOBOL'
scene.cycles.use_adaptive_sampling = False
scene.cycles.use_light_tree = False
scene.view_settings.view_transform = 'Filmic'
bpy.context.view_layer.update()
